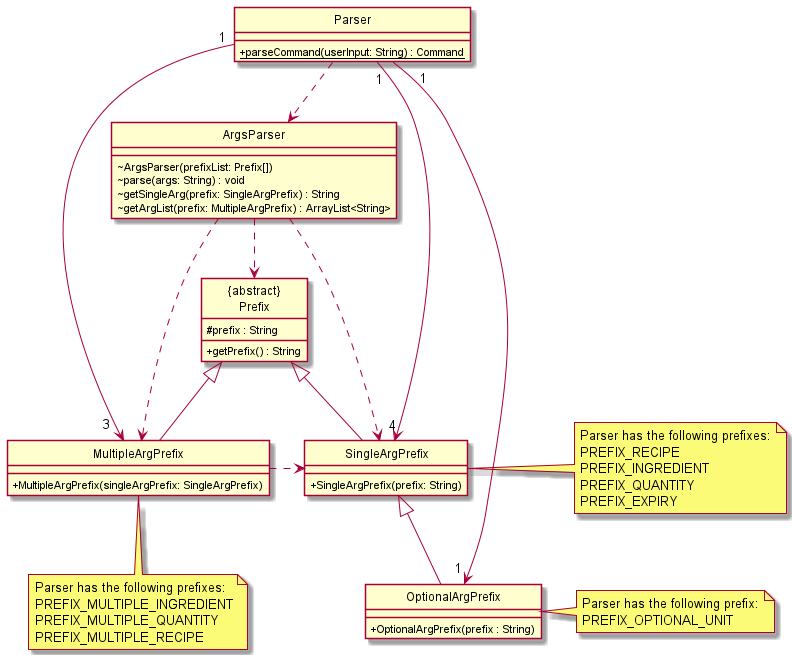

The diagram above was rendered by PlantUML. Its source (embedded in the PNG):
@startuml
'https://plantuml.com/class-diagram
!include style.puml

class "{abstract}\nPrefix" as Prefix

class Prefix {
    #prefix : String
    +getPrefix() : String
}
class SingleArgPrefix extends Prefix {
    +SingleArgPrefix(prefix: String)
}
class MultipleArgPrefix extends Prefix {
    +MultipleArgPrefix(singleArgPrefix: SingleArgPrefix)
}
class OptionalArgPrefix extends SingleArgPrefix {
    +OptionalArgPrefix(prefix : String)
}

class ArgsParser {
    ~ArgsParser(prefixList: Prefix[])
    ~parse(args: String) : void
    ~getSingleArg(prefix: SingleArgPrefix) : String
    ~getArgList(prefix: MultipleArgPrefix) : ArrayList<String>
}
class Parser {
    +{static}parseCommand(userInput: String) : Command
}

ArgsParser ..> Prefix
ArgsParser ..> SingleArgPrefix
ArgsParser ..> MultipleArgPrefix
Parser ..> ArgsParser
Parser "1" --> "4" SingleArgPrefix
Parser "1" --> "3  " MultipleArgPrefix
Parser "    1" --> "1 " OptionalArgPrefix
MultipleArgPrefix .> SingleArgPrefix

note bottom of MultipleArgPrefix
Parser has the following prefixes:
PREFIX_MULTIPLE_INGREDIENT
PREFIX_MULTIPLE_QUANTITY
PREFIX_MULTIPLE_RECIPE
end note

note right of SingleArgPrefix
Parser has the following prefixes:
PREFIX_RECIPE
PREFIX_INGREDIENT
PREFIX_QUANTITY
PREFIX_EXPIRY
end note

note right of OptionalArgPrefix
Parser has the following prefix:
PREFIX_OPTIONAL_UNIT
end note

@enduml